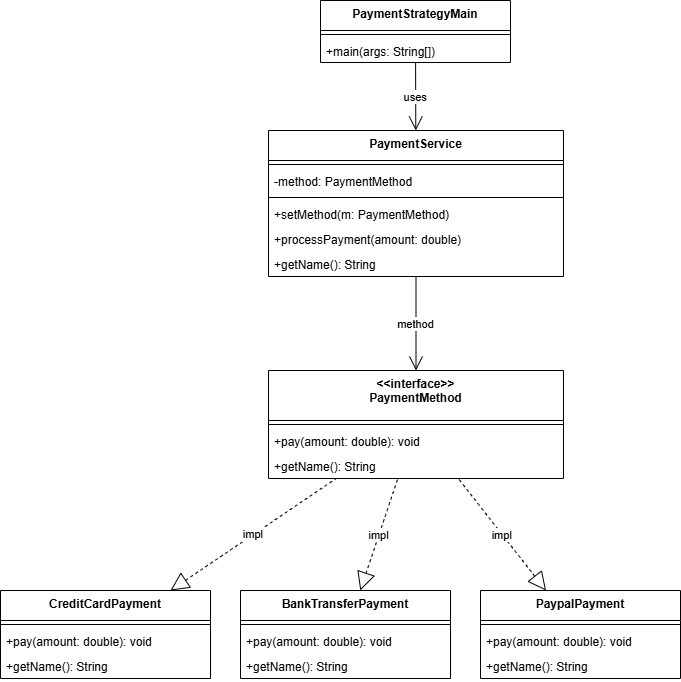

The diagram above was exported from draw.io. Its source (the exported page's mxGraphModel, read from the mxfile embedded in the PNG):
<mxGraphModel dx="1042" dy="626" grid="1" gridSize="10" guides="1" tooltips="1" connect="1" arrows="1" fold="1" page="1" pageScale="1" pageWidth="850" pageHeight="1100" math="0" shadow="0">
  <root>
    <mxCell id="0" />
    <mxCell id="1" parent="0" />
    <mxCell id="p8-main" parent="1" style="swimlane;fontStyle=1;align=center;verticalAlign=top;childLayout=stackLayout;horizontal=1;startSize=30;horizontalStack=0;resizeParent=1;resizeParentMax=0;resizeLast=0;collapsible=0;marginBottom=0;" value="PaymentStrategyMain" vertex="1">
      <mxGeometry height="62" width="190" x="330" y="20" as="geometry" />
    </mxCell>
    <mxCell id="p8-main-s" parent="p8-main" style="line;strokeWidth=1;fillColor=none;align=left;verticalAlign=middle;spacingTop=-1;spacingLeft=3;spacingRight=3;rotatable=0;labelPosition=right;points=[];portConstraint=eastwest;strokeColor=inherit;" vertex="1">
      <mxGeometry height="8" width="190" y="30" as="geometry" />
    </mxCell>
    <mxCell id="p8-main-m" parent="p8-main" style="text;strokeColor=none;fillColor=none;align=left;verticalAlign=top;spacingLeft=4;spacingRight=4;overflow=hidden;rotatable=0;points=[[0,0.5],[1,0.5]];portConstraint=eastwest;" value="+main(args: String[])" vertex="1">
      <mxGeometry height="24" width="190" y="38" as="geometry" />
    </mxCell>
    <mxCell id="p8-ctx" parent="1" style="swimlane;fontStyle=1;align=center;verticalAlign=top;childLayout=stackLayout;horizontal=1;startSize=30;horizontalStack=0;resizeParent=1;resizeParentMax=0;resizeLast=0;collapsible=0;marginBottom=0;" value="PaymentService" vertex="1">
      <mxGeometry height="146" width="295" x="278" y="150" as="geometry" />
    </mxCell>
    <mxCell id="p8-ctx-s1" parent="p8-ctx" style="line;strokeWidth=1;fillColor=none;align=left;verticalAlign=middle;spacingTop=-1;spacingLeft=3;spacingRight=3;rotatable=0;labelPosition=right;points=[];portConstraint=eastwest;strokeColor=inherit;" vertex="1">
      <mxGeometry height="8" width="295" y="30" as="geometry" />
    </mxCell>
    <mxCell id="p8-ctx-a" parent="p8-ctx" style="text;strokeColor=none;fillColor=none;align=left;verticalAlign=top;spacingLeft=4;spacingRight=4;overflow=hidden;rotatable=0;points=[[0,0.5],[1,0.5]];portConstraint=eastwest;" value="-method: PaymentMethod" vertex="1">
      <mxGeometry height="25" width="295" y="38" as="geometry" />
    </mxCell>
    <mxCell id="p8-ctx-s2" parent="p8-ctx" style="line;strokeWidth=1;fillColor=none;align=left;verticalAlign=middle;spacingTop=-1;spacingLeft=3;spacingRight=3;rotatable=0;labelPosition=right;points=[];portConstraint=eastwest;strokeColor=inherit;" vertex="1">
      <mxGeometry height="8" width="295" y="63" as="geometry" />
    </mxCell>
    <mxCell id="p8-ctx-m1" parent="p8-ctx" style="text;strokeColor=none;fillColor=none;align=left;verticalAlign=top;spacingLeft=4;spacingRight=4;overflow=hidden;rotatable=0;points=[[0,0.5],[1,0.5]];portConstraint=eastwest;" value="+setMethod(m: PaymentMethod)" vertex="1">
      <mxGeometry height="25" width="295" y="71" as="geometry" />
    </mxCell>
    <mxCell id="p8-ctx-m2" parent="p8-ctx" style="text;strokeColor=none;fillColor=none;align=left;verticalAlign=top;spacingLeft=4;spacingRight=4;overflow=hidden;rotatable=0;points=[[0,0.5],[1,0.5]];portConstraint=eastwest;" value="+processPayment(amount: double)" vertex="1">
      <mxGeometry height="25" width="295" y="96" as="geometry" />
    </mxCell>
    <mxCell id="p8-ctx-m3" parent="p8-ctx" style="text;strokeColor=none;fillColor=none;align=left;verticalAlign=top;spacingLeft=4;spacingRight=4;overflow=hidden;rotatable=0;points=[[0,0.5],[1,0.5]];portConstraint=eastwest;" value="+getName(): String" vertex="1">
      <mxGeometry height="25" width="295" y="121" as="geometry" />
    </mxCell>
    <mxCell id="p8-intf" parent="1" style="swimlane;fontStyle=1;align=center;verticalAlign=top;childLayout=stackLayout;horizontal=1;startSize=50;horizontalStack=0;resizeParent=1;resizeParentMax=0;resizeLast=0;collapsible=0;marginBottom=0;" value="&lt;&lt;interface&gt;&gt;&#10;PaymentMethod" vertex="1">
      <mxGeometry height="108" width="295" x="278" y="390" as="geometry" />
    </mxCell>
    <mxCell id="p8-intf-s" parent="p8-intf" style="line;strokeWidth=1;fillColor=none;align=left;verticalAlign=middle;spacingTop=-1;spacingLeft=3;spacingRight=3;rotatable=0;labelPosition=right;points=[];portConstraint=eastwest;strokeColor=inherit;" vertex="1">
      <mxGeometry height="8" width="295" y="50" as="geometry" />
    </mxCell>
    <mxCell id="p8-intf-m1" parent="p8-intf" style="text;strokeColor=none;fillColor=none;align=left;verticalAlign=top;spacingLeft=4;spacingRight=4;overflow=hidden;rotatable=0;points=[[0,0.5],[1,0.5]];portConstraint=eastwest;" value="+pay(amount: double): void" vertex="1">
      <mxGeometry height="25" width="295" y="58" as="geometry" />
    </mxCell>
    <mxCell id="p8-intf-m2" parent="p8-intf" style="text;strokeColor=none;fillColor=none;align=left;verticalAlign=top;spacingLeft=4;spacingRight=4;overflow=hidden;rotatable=0;points=[[0,0.5],[1,0.5]];portConstraint=eastwest;" value="+getName(): String" vertex="1">
      <mxGeometry height="25" width="295" y="83" as="geometry" />
    </mxCell>
    <mxCell id="p8-cc" parent="1" style="swimlane;fontStyle=1;align=center;verticalAlign=top;childLayout=stackLayout;horizontal=1;startSize=30;horizontalStack=0;resizeParent=1;resizeParentMax=0;resizeLast=0;collapsible=0;marginBottom=0;" value="CreditCardPayment" vertex="1">
      <mxGeometry height="88" width="210" x="10" y="610" as="geometry" />
    </mxCell>
    <mxCell id="p8-cc-s" parent="p8-cc" style="line;strokeWidth=1;fillColor=none;align=left;verticalAlign=middle;spacingTop=-1;spacingLeft=3;spacingRight=3;rotatable=0;labelPosition=right;points=[];portConstraint=eastwest;strokeColor=inherit;" vertex="1">
      <mxGeometry height="8" width="210" y="30" as="geometry" />
    </mxCell>
    <mxCell id="p8-cc-m1" parent="p8-cc" style="text;strokeColor=none;fillColor=none;align=left;verticalAlign=top;spacingLeft=4;spacingRight=4;overflow=hidden;rotatable=0;points=[[0,0.5],[1,0.5]];portConstraint=eastwest;" value="+pay(amount: double): void" vertex="1">
      <mxGeometry height="25" width="210" y="38" as="geometry" />
    </mxCell>
    <mxCell id="p8-cc-m2" parent="p8-cc" style="text;strokeColor=none;fillColor=none;align=left;verticalAlign=top;spacingLeft=4;spacingRight=4;overflow=hidden;rotatable=0;points=[[0,0.5],[1,0.5]];portConstraint=eastwest;" value="+getName(): String" vertex="1">
      <mxGeometry height="25" width="210" y="63" as="geometry" />
    </mxCell>
    <mxCell id="p8-bt" parent="1" style="swimlane;fontStyle=1;align=center;verticalAlign=top;childLayout=stackLayout;horizontal=1;startSize=30;horizontalStack=0;resizeParent=1;resizeParentMax=0;resizeLast=0;collapsible=0;marginBottom=0;" value="BankTransferPayment" vertex="1">
      <mxGeometry height="88" width="210" x="250" y="610" as="geometry" />
    </mxCell>
    <mxCell id="p8-bt-s" parent="p8-bt" style="line;strokeWidth=1;fillColor=none;align=left;verticalAlign=middle;spacingTop=-1;spacingLeft=3;spacingRight=3;rotatable=0;labelPosition=right;points=[];portConstraint=eastwest;strokeColor=inherit;" vertex="1">
      <mxGeometry height="8" width="210" y="30" as="geometry" />
    </mxCell>
    <mxCell id="p8-bt-m1" parent="p8-bt" style="text;strokeColor=none;fillColor=none;align=left;verticalAlign=top;spacingLeft=4;spacingRight=4;overflow=hidden;rotatable=0;points=[[0,0.5],[1,0.5]];portConstraint=eastwest;" value="+pay(amount: double): void" vertex="1">
      <mxGeometry height="25" width="210" y="38" as="geometry" />
    </mxCell>
    <mxCell id="p8-bt-m2" parent="p8-bt" style="text;strokeColor=none;fillColor=none;align=left;verticalAlign=top;spacingLeft=4;spacingRight=4;overflow=hidden;rotatable=0;points=[[0,0.5],[1,0.5]];portConstraint=eastwest;" value="+getName(): String" vertex="1">
      <mxGeometry height="25" width="210" y="63" as="geometry" />
    </mxCell>
    <mxCell id="p8-wl" parent="1" style="swimlane;fontStyle=1;align=center;verticalAlign=top;childLayout=stackLayout;horizontal=1;startSize=30;horizontalStack=0;resizeParent=1;resizeParentMax=0;resizeLast=0;collapsible=0;marginBottom=0;" value="PaypalPayment" vertex="1">
      <mxGeometry height="88" width="200" x="490" y="610" as="geometry" />
    </mxCell>
    <mxCell id="p8-wl-s" parent="p8-wl" style="line;strokeWidth=1;fillColor=none;align=left;verticalAlign=middle;spacingTop=-1;spacingLeft=3;spacingRight=3;rotatable=0;labelPosition=right;points=[];portConstraint=eastwest;strokeColor=inherit;" vertex="1">
      <mxGeometry height="8" width="200" y="30" as="geometry" />
    </mxCell>
    <mxCell id="p8-wl-m1" parent="p8-wl" style="text;strokeColor=none;fillColor=none;align=left;verticalAlign=top;spacingLeft=4;spacingRight=4;overflow=hidden;rotatable=0;points=[[0,0.5],[1,0.5]];portConstraint=eastwest;" value="+pay(amount: double): void" vertex="1">
      <mxGeometry height="25" width="200" y="38" as="geometry" />
    </mxCell>
    <mxCell id="p8-wl-m2" parent="p8-wl" style="text;strokeColor=none;fillColor=none;align=left;verticalAlign=top;spacingLeft=4;spacingRight=4;overflow=hidden;rotatable=0;points=[[0,0.5],[1,0.5]];portConstraint=eastwest;" value="+getName(): String" vertex="1">
      <mxGeometry height="25" width="200" y="63" as="geometry" />
    </mxCell>
    <mxCell id="p8-e1" edge="1" parent="1" source="p8-main" style="curved=1;startArrow=none;endArrow=open;endSize=12;rounded=0;" target="p8-ctx" value="uses">
      <mxGeometry relative="1" as="geometry" />
    </mxCell>
    <mxCell id="p8-e2" edge="1" parent="1" source="p8-ctx" style="curved=1;startArrow=none;endArrow=open;endSize=12;rounded=0;" target="p8-intf" value="method">
      <mxGeometry relative="1" as="geometry" />
    </mxCell>
    <mxCell id="p8-e3" edge="1" parent="1" source="p8-cc" style="curved=1;dashed=1;startArrow=block;startSize=16;startFill=0;endArrow=none;rounded=0;" target="p8-intf" value="impl">
      <mxGeometry relative="1" as="geometry" />
    </mxCell>
    <mxCell id="p8-e4" edge="1" parent="1" source="p8-bt" style="curved=1;dashed=1;startArrow=block;startSize=16;startFill=0;endArrow=none;rounded=0;" target="p8-intf" value="impl">
      <mxGeometry relative="1" as="geometry" />
    </mxCell>
    <mxCell id="p8-e5" edge="1" parent="1" source="p8-wl" style="curved=1;dashed=1;startArrow=block;startSize=16;startFill=0;endArrow=none;rounded=0;" target="p8-intf" value="impl">
      <mxGeometry relative="1" as="geometry" />
    </mxCell>
  </root>
</mxGraphModel>